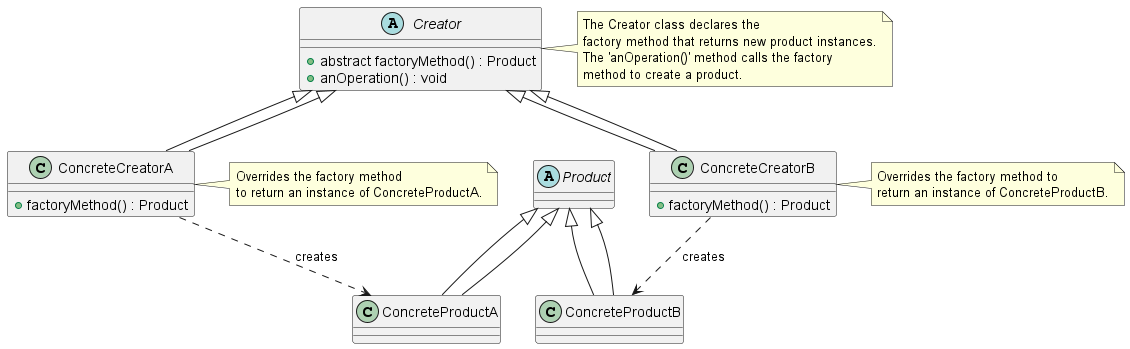

The diagram above was rendered by PlantUML. Its source (embedded in the PNG):
@startuml FactoryMethodPatternClassDiagram

' Abstract Product
abstract class Product {
}

' Concrete Products
class ConcreteProductA extends Product {
}

class ConcreteProductB extends Product {
}

' Creator Interface or Abstract Class
abstract class Creator {
  +abstract factoryMethod() : Product
  +anOperation() : void
}

' Concrete Creators
class ConcreteCreatorA extends Creator {
  +factoryMethod() : Product
}

class ConcreteCreatorB extends Creator {
  +factoryMethod() : Product
}

Creator <|-- ConcreteCreatorA
Creator <|-- ConcreteCreatorB
Product <|-- ConcreteProductA
Product <|-- ConcreteProductB
ConcreteCreatorA ..> ConcreteProductA : creates
ConcreteCreatorB ..> ConcreteProductB : creates

note right of Creator
  The Creator class declares the 
  factory method that returns new product instances.
  The 'anOperation()' method calls the factory 
  method to create a product.
end note

note right of ConcreteCreatorA
  Overrides the factory method 
  to return an instance of ConcreteProductA.
end note

note right of ConcreteCreatorB
  Overrides the factory method to 
  return an instance of ConcreteProductB.
end note

@enduml